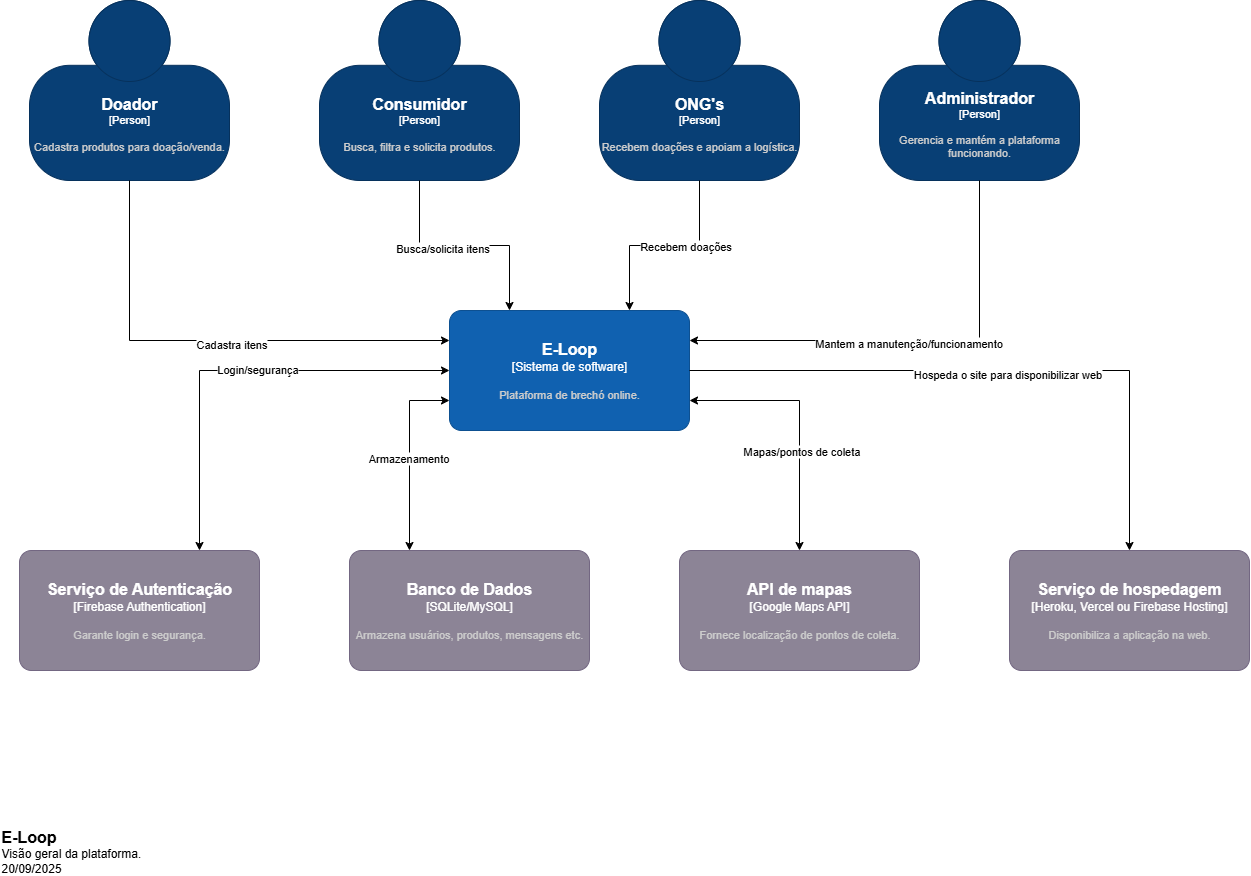

The diagram above was exported from draw.io. Its source (the exported page's mxGraphModel, read from the mxfile embedded in the PNG):
<mxGraphModel dx="1852" dy="775" grid="1" gridSize="10" guides="1" tooltips="1" connect="1" arrows="1" fold="1" page="1" pageScale="1" pageWidth="1169" pageHeight="827" background="none" math="0" shadow="0">
  <root>
    <mxCell id="0" />
    <mxCell id="1" parent="0" />
    <object placeholders="1" c4Name="Doador" c4Type="Person" c4Description="Cadastra produtos para doação/venda." label="&lt;font style=&quot;font-size: 16px&quot;&gt;&lt;b&gt;%c4Name%&lt;/b&gt;&lt;/font&gt;&lt;div&gt;[%c4Type%]&lt;/div&gt;&lt;br&gt;&lt;div&gt;&lt;font style=&quot;font-size: 11px&quot;&gt;&lt;font color=&quot;#cccccc&quot;&gt;%c4Description%&lt;/font&gt;&lt;/div&gt;" id="wxxQAx0JtFoLsFG-y6NR-1781">
      <mxCell style="html=1;fontSize=11;dashed=0;whiteSpace=wrap;fillColor=#083F75;strokeColor=#06315C;fontColor=#ffffff;shape=mxgraph.c4.person2;align=center;metaEdit=1;points=[[0.5,0,0],[1,0.5,0],[1,0.75,0],[0.75,1,0],[0.5,1,0],[0.25,1,0],[0,0.75,0],[0,0.5,0]];resizable=0;" parent="1" vertex="1">
        <mxGeometry x="50" y="90" width="200" height="180" as="geometry" />
      </mxCell>
    </object>
    <object placeholders="1" c4Name="Consumidor" c4Type="Person" c4Description="Busca, filtra e solicita produtos." label="&lt;font style=&quot;font-size: 16px&quot;&gt;&lt;b&gt;%c4Name%&lt;/b&gt;&lt;/font&gt;&lt;div&gt;[%c4Type%]&lt;/div&gt;&lt;br&gt;&lt;div&gt;&lt;font style=&quot;font-size: 11px&quot;&gt;&lt;font color=&quot;#cccccc&quot;&gt;%c4Description%&lt;/font&gt;&lt;/div&gt;" id="W1LU8vjlog_vYGwdYApx-1779">
      <mxCell style="html=1;fontSize=11;dashed=0;whiteSpace=wrap;fillColor=#083F75;strokeColor=#06315C;fontColor=#ffffff;shape=mxgraph.c4.person2;align=center;metaEdit=1;points=[[0.5,0,0],[1,0.5,0],[1,0.75,0],[0.75,1,0],[0.5,1,0],[0.25,1,0],[0,0.75,0],[0,0.5,0]];resizable=0;" vertex="1" parent="1">
        <mxGeometry x="340" y="90" width="200" height="180" as="geometry" />
      </mxCell>
    </object>
    <object placeholders="1" c4Name="E-Loop" c4Type="Sistema de software" c4Description="Plataforma de brechó online." label="&lt;font style=&quot;font-size: 16px&quot;&gt;&lt;b&gt;%c4Name%&lt;/b&gt;&lt;/font&gt;&lt;div&gt;[%c4Type%]&lt;/div&gt;&lt;br&gt;&lt;div&gt;&lt;font style=&quot;font-size: 11px&quot;&gt;&lt;font color=&quot;#cccccc&quot;&gt;%c4Description%&lt;/font&gt;&lt;/div&gt;" id="W1LU8vjlog_vYGwdYApx-1781">
      <mxCell style="rounded=1;whiteSpace=wrap;html=1;labelBackgroundColor=none;fillColor=#1061B0;fontColor=#ffffff;align=center;arcSize=10;strokeColor=#0D5091;metaEdit=1;resizable=0;points=[[0.25,0,0],[0.5,0,0],[0.75,0,0],[1,0.25,0],[1,0.5,0],[1,0.75,0],[0.75,1,0],[0.5,1,0],[0.25,1,0],[0,0.75,0],[0,0.5,0],[0,0.25,0]];" vertex="1" parent="1">
        <mxGeometry x="470" y="400" width="240" height="120" as="geometry" />
      </mxCell>
    </object>
    <object placeholders="1" c4Name="ONG's" c4Type="Person" c4Description="Recebem doações e apoiam a logística." label="&lt;font style=&quot;font-size: 16px&quot;&gt;&lt;b&gt;%c4Name%&lt;/b&gt;&lt;/font&gt;&lt;div&gt;[%c4Type%]&lt;/div&gt;&lt;br&gt;&lt;div&gt;&lt;font style=&quot;font-size: 11px&quot;&gt;&lt;font color=&quot;#cccccc&quot;&gt;%c4Description%&lt;/font&gt;&lt;/div&gt;" id="W1LU8vjlog_vYGwdYApx-1782">
      <mxCell style="html=1;fontSize=11;dashed=0;whiteSpace=wrap;fillColor=#083F75;strokeColor=#06315C;fontColor=#ffffff;shape=mxgraph.c4.person2;align=center;metaEdit=1;points=[[0.5,0,0],[1,0.5,0],[1,0.75,0],[0.75,1,0],[0.5,1,0],[0.25,1,0],[0,0.75,0],[0,0.5,0]];resizable=0;" vertex="1" parent="1">
        <mxGeometry x="620" y="90" width="200" height="180" as="geometry" />
      </mxCell>
    </object>
    <object placeholders="1" c4Name="Administrador" c4Type="Person" c4Description="Gerencia e mantém a plataforma funcionando." label="&lt;font style=&quot;font-size: 16px&quot;&gt;&lt;b&gt;%c4Name%&lt;/b&gt;&lt;/font&gt;&lt;div&gt;[%c4Type%]&lt;/div&gt;&lt;br&gt;&lt;div&gt;&lt;font style=&quot;font-size: 11px&quot;&gt;&lt;font color=&quot;#cccccc&quot;&gt;%c4Description%&lt;/font&gt;&lt;/div&gt;" id="W1LU8vjlog_vYGwdYApx-1783">
      <mxCell style="html=1;fontSize=11;dashed=0;whiteSpace=wrap;fillColor=#083F75;strokeColor=#06315C;fontColor=#ffffff;shape=mxgraph.c4.person2;align=center;metaEdit=1;points=[[0.5,0,0],[1,0.5,0],[1,0.75,0],[0.75,1,0],[0.5,1,0],[0.25,1,0],[0,0.75,0],[0,0.5,0]];resizable=0;" vertex="1" parent="1">
        <mxGeometry x="900" y="90" width="200" height="180" as="geometry" />
      </mxCell>
    </object>
    <object placeholders="1" c4Name="Serviço de Autenticação" c4Type="Firebase Authentication" c4Description="Garante login e segurança." label="&lt;font style=&quot;font-size: 16px&quot;&gt;&lt;b&gt;%c4Name%&lt;/b&gt;&lt;/font&gt;&lt;div&gt;[%c4Type%]&lt;/div&gt;&lt;br&gt;&lt;div&gt;&lt;font style=&quot;font-size: 11px&quot;&gt;&lt;font color=&quot;#cccccc&quot;&gt;%c4Description%&lt;/font&gt;&lt;/div&gt;" id="W1LU8vjlog_vYGwdYApx-1784">
      <mxCell style="rounded=1;whiteSpace=wrap;html=1;labelBackgroundColor=none;fillColor=#8C8496;fontColor=#ffffff;align=center;arcSize=10;strokeColor=#736782;metaEdit=1;resizable=0;points=[[0.25,0,0],[0.5,0,0],[0.75,0,0],[1,0.25,0],[1,0.5,0],[1,0.75,0],[0.75,1,0],[0.5,1,0],[0.25,1,0],[0,0.75,0],[0,0.5,0],[0,0.25,0]];" vertex="1" parent="1">
        <mxGeometry x="40" y="640" width="240" height="120" as="geometry" />
      </mxCell>
    </object>
    <object placeholders="1" c4Name="Banco de Dados" c4Type="SQLite/MySQL" c4Description="Armazena usuários, produtos, mensagens etc." label="&lt;font style=&quot;font-size: 16px&quot;&gt;&lt;b&gt;%c4Name%&lt;/b&gt;&lt;/font&gt;&lt;div&gt;[%c4Type%]&lt;/div&gt;&lt;br&gt;&lt;div&gt;&lt;font style=&quot;font-size: 11px&quot;&gt;&lt;font color=&quot;#cccccc&quot;&gt;%c4Description%&lt;/font&gt;&lt;/div&gt;" id="W1LU8vjlog_vYGwdYApx-1785">
      <mxCell style="rounded=1;whiteSpace=wrap;html=1;labelBackgroundColor=none;fillColor=#8C8496;fontColor=#ffffff;align=center;arcSize=10;strokeColor=#736782;metaEdit=1;resizable=0;points=[[0.25,0,0],[0.5,0,0],[0.75,0,0],[1,0.25,0],[1,0.5,0],[1,0.75,0],[0.75,1,0],[0.5,1,0],[0.25,1,0],[0,0.75,0],[0,0.5,0],[0,0.25,0]];" vertex="1" parent="1">
        <mxGeometry x="370" y="640" width="240" height="120" as="geometry" />
      </mxCell>
    </object>
    <object placeholders="1" c4Name="API de mapas" c4Type="Google Maps API" c4Description="Fornece localização de pontos de coleta." label="&lt;font style=&quot;font-size: 16px&quot;&gt;&lt;b&gt;%c4Name%&lt;/b&gt;&lt;/font&gt;&lt;div&gt;[%c4Type%]&lt;/div&gt;&lt;br&gt;&lt;div&gt;&lt;font style=&quot;font-size: 11px&quot;&gt;&lt;font color=&quot;#cccccc&quot;&gt;%c4Description%&lt;/font&gt;&lt;/div&gt;" id="W1LU8vjlog_vYGwdYApx-1786">
      <mxCell style="rounded=1;whiteSpace=wrap;html=1;labelBackgroundColor=none;fillColor=#8C8496;fontColor=#ffffff;align=center;arcSize=10;strokeColor=#736782;metaEdit=1;resizable=0;points=[[0.25,0,0],[0.5,0,0],[0.75,0,0],[1,0.25,0],[1,0.5,0],[1,0.75,0],[0.75,1,0],[0.5,1,0],[0.25,1,0],[0,0.75,0],[0,0.5,0],[0,0.25,0]];" vertex="1" parent="1">
        <mxGeometry x="700" y="640" width="240" height="120" as="geometry" />
      </mxCell>
    </object>
    <object placeholders="1" c4Name="Serviço de hospedagem" c4Type="Heroku, Vercel ou Firebase Hosting" c4Description="Disponibiliza a aplicação na web." label="&lt;font style=&quot;font-size: 16px&quot;&gt;&lt;b&gt;%c4Name%&lt;/b&gt;&lt;/font&gt;&lt;div&gt;[%c4Type%]&lt;/div&gt;&lt;br&gt;&lt;div&gt;&lt;font style=&quot;font-size: 11px&quot;&gt;&lt;font color=&quot;#cccccc&quot;&gt;%c4Description%&lt;/font&gt;&lt;/div&gt;" id="W1LU8vjlog_vYGwdYApx-1787">
      <mxCell style="rounded=1;whiteSpace=wrap;html=1;labelBackgroundColor=none;fillColor=#8C8496;fontColor=#ffffff;align=center;arcSize=10;strokeColor=#736782;metaEdit=1;resizable=0;points=[[0.25,0,0],[0.5,0,0],[0.75,0,0],[1,0.25,0],[1,0.5,0],[1,0.75,0],[0.75,1,0],[0.5,1,0],[0.25,1,0],[0,0.75,0],[0,0.5,0],[0,0.25,0]];" vertex="1" parent="1">
        <mxGeometry x="1030" y="640" width="240" height="120" as="geometry" />
      </mxCell>
    </object>
    <object placeholders="1" c4Name="E-Loop" c4Type="ContainerScopeBoundary" c4Description="Visão geral da plataforma.&#10;20/09/2025" label="&lt;font style=&quot;font-size: 16px&quot;&gt;&lt;b&gt;&lt;div style=&quot;text-align: left&quot;&gt;%c4Name%&lt;/div&gt;&lt;/b&gt;&lt;/font&gt;&lt;div style=&quot;text-align: left&quot;&gt;%c4Description%&lt;/div&gt;" id="W1LU8vjlog_vYGwdYApx-1788">
      <mxCell style="text;html=1;strokeColor=none;fillColor=none;align=left;verticalAlign=top;whiteSpace=wrap;rounded=0;metaEdit=1;allowArrows=0;resizable=1;rotatable=0;connectable=0;recursiveResize=0;expand=0;pointerEvents=0;points=[[0.25,0,0],[0.5,0,0],[0.75,0,0],[1,0.25,0],[1,0.5,0],[1,0.75,0],[0.75,1,0],[0.5,1,0],[0.25,1,0],[0,0.75,0],[0,0.5,0],[0,0.25,0]];" vertex="1" parent="1">
        <mxGeometry x="20" y="910" width="350" height="40" as="geometry" />
      </mxCell>
    </object>
    <mxCell id="W1LU8vjlog_vYGwdYApx-1789" style="edgeStyle=orthogonalEdgeStyle;rounded=0;orthogonalLoop=1;jettySize=auto;html=1;exitX=0.5;exitY=1;exitDx=0;exitDy=0;exitPerimeter=0;entryX=0;entryY=0.25;entryDx=0;entryDy=0;entryPerimeter=0;" edge="1" parent="1" source="wxxQAx0JtFoLsFG-y6NR-1781" target="W1LU8vjlog_vYGwdYApx-1781">
      <mxGeometry relative="1" as="geometry" />
    </mxCell>
    <mxCell id="W1LU8vjlog_vYGwdYApx-1790" value="Cadastra itens " style="edgeLabel;html=1;align=center;verticalAlign=middle;resizable=0;points=[];" vertex="1" connectable="0" parent="W1LU8vjlog_vYGwdYApx-1789">
      <mxGeometry x="0.0263" y="-3" relative="1" as="geometry">
        <mxPoint x="14" as="offset" />
      </mxGeometry>
    </mxCell>
    <mxCell id="W1LU8vjlog_vYGwdYApx-1792" style="edgeStyle=orthogonalEdgeStyle;rounded=0;orthogonalLoop=1;jettySize=auto;html=1;exitX=0.5;exitY=1;exitDx=0;exitDy=0;exitPerimeter=0;entryX=0.25;entryY=0;entryDx=0;entryDy=0;entryPerimeter=0;" edge="1" parent="1" source="W1LU8vjlog_vYGwdYApx-1779" target="W1LU8vjlog_vYGwdYApx-1781">
      <mxGeometry relative="1" as="geometry" />
    </mxCell>
    <mxCell id="W1LU8vjlog_vYGwdYApx-1793" value="Busca/solicita itens" style="edgeLabel;html=1;align=center;verticalAlign=middle;resizable=0;points=[];" vertex="1" connectable="0" parent="W1LU8vjlog_vYGwdYApx-1792">
      <mxGeometry x="-0.2182" y="-2" relative="1" as="geometry">
        <mxPoint as="offset" />
      </mxGeometry>
    </mxCell>
    <mxCell id="W1LU8vjlog_vYGwdYApx-1794" style="edgeStyle=orthogonalEdgeStyle;rounded=0;orthogonalLoop=1;jettySize=auto;html=1;exitX=0.5;exitY=1;exitDx=0;exitDy=0;exitPerimeter=0;entryX=0.75;entryY=0;entryDx=0;entryDy=0;entryPerimeter=0;" edge="1" parent="1" source="W1LU8vjlog_vYGwdYApx-1782" target="W1LU8vjlog_vYGwdYApx-1781">
      <mxGeometry relative="1" as="geometry" />
    </mxCell>
    <mxCell id="W1LU8vjlog_vYGwdYApx-1795" value="Recebem doações" style="edgeLabel;html=1;align=center;verticalAlign=middle;resizable=0;points=[];" vertex="1" connectable="0" parent="W1LU8vjlog_vYGwdYApx-1794">
      <mxGeometry x="-0.1975" relative="1" as="geometry">
        <mxPoint as="offset" />
      </mxGeometry>
    </mxCell>
    <mxCell id="W1LU8vjlog_vYGwdYApx-1796" style="edgeStyle=orthogonalEdgeStyle;rounded=0;orthogonalLoop=1;jettySize=auto;html=1;exitX=0.5;exitY=1;exitDx=0;exitDy=0;exitPerimeter=0;entryX=1;entryY=0.25;entryDx=0;entryDy=0;entryPerimeter=0;" edge="1" parent="1" source="W1LU8vjlog_vYGwdYApx-1783" target="W1LU8vjlog_vYGwdYApx-1781">
      <mxGeometry relative="1" as="geometry" />
    </mxCell>
    <mxCell id="W1LU8vjlog_vYGwdYApx-1798" value="Mantem a manutenção/funcionamento" style="edgeLabel;html=1;align=center;verticalAlign=middle;resizable=0;points=[];" vertex="1" connectable="0" parent="W1LU8vjlog_vYGwdYApx-1796">
      <mxGeometry x="0.0289" y="1" relative="1" as="geometry">
        <mxPoint y="1" as="offset" />
      </mxGeometry>
    </mxCell>
    <mxCell id="W1LU8vjlog_vYGwdYApx-1805" style="edgeStyle=orthogonalEdgeStyle;rounded=0;orthogonalLoop=1;jettySize=auto;html=1;exitX=1;exitY=0.5;exitDx=0;exitDy=0;exitPerimeter=0;entryX=0.5;entryY=0;entryDx=0;entryDy=0;entryPerimeter=0;" edge="1" parent="1" source="W1LU8vjlog_vYGwdYApx-1781" target="W1LU8vjlog_vYGwdYApx-1787">
      <mxGeometry relative="1" as="geometry" />
    </mxCell>
    <mxCell id="W1LU8vjlog_vYGwdYApx-1806" value="Hospeda o site para disponibilizar web" style="edgeLabel;html=1;align=center;verticalAlign=middle;resizable=0;points=[];" vertex="1" connectable="0" parent="W1LU8vjlog_vYGwdYApx-1805">
      <mxGeometry x="0.0234" y="-3" relative="1" as="geometry">
        <mxPoint as="offset" />
      </mxGeometry>
    </mxCell>
    <mxCell id="W1LU8vjlog_vYGwdYApx-1807" value="" style="endArrow=classic;startArrow=classic;html=1;rounded=0;exitX=0.75;exitY=0;exitDx=0;exitDy=0;exitPerimeter=0;entryX=0;entryY=0.5;entryDx=0;entryDy=0;entryPerimeter=0;" edge="1" parent="1" source="W1LU8vjlog_vYGwdYApx-1784" target="W1LU8vjlog_vYGwdYApx-1781">
      <mxGeometry width="50" height="50" relative="1" as="geometry">
        <mxPoint x="640" y="660" as="sourcePoint" />
        <mxPoint x="690" y="610" as="targetPoint" />
        <Array as="points">
          <mxPoint x="220" y="460" />
        </Array>
      </mxGeometry>
    </mxCell>
    <mxCell id="W1LU8vjlog_vYGwdYApx-1808" value="Login/segurança" style="edgeLabel;html=1;align=center;verticalAlign=middle;resizable=0;points=[];" vertex="1" connectable="0" parent="W1LU8vjlog_vYGwdYApx-1807">
      <mxGeometry x="0.0977" y="2" relative="1" as="geometry">
        <mxPoint as="offset" />
      </mxGeometry>
    </mxCell>
    <mxCell id="W1LU8vjlog_vYGwdYApx-1809" value="" style="endArrow=classic;startArrow=classic;html=1;rounded=0;entryX=0.25;entryY=0;entryDx=0;entryDy=0;entryPerimeter=0;exitX=0;exitY=0.75;exitDx=0;exitDy=0;exitPerimeter=0;" edge="1" parent="1" source="W1LU8vjlog_vYGwdYApx-1781" target="W1LU8vjlog_vYGwdYApx-1785">
      <mxGeometry width="50" height="50" relative="1" as="geometry">
        <mxPoint x="640" y="660" as="sourcePoint" />
        <mxPoint x="690" y="610" as="targetPoint" />
        <Array as="points">
          <mxPoint x="430" y="490" />
        </Array>
      </mxGeometry>
    </mxCell>
    <mxCell id="W1LU8vjlog_vYGwdYApx-1810" value="Armazenamento" style="edgeLabel;html=1;align=center;verticalAlign=middle;resizable=0;points=[];" vertex="1" connectable="0" parent="W1LU8vjlog_vYGwdYApx-1809">
      <mxGeometry x="0.0158" y="-2" relative="1" as="geometry">
        <mxPoint as="offset" />
      </mxGeometry>
    </mxCell>
    <mxCell id="W1LU8vjlog_vYGwdYApx-1811" value="" style="endArrow=classic;startArrow=classic;html=1;rounded=0;entryX=1;entryY=0.75;entryDx=0;entryDy=0;entryPerimeter=0;exitX=0.5;exitY=0;exitDx=0;exitDy=0;exitPerimeter=0;" edge="1" parent="1" source="W1LU8vjlog_vYGwdYApx-1786" target="W1LU8vjlog_vYGwdYApx-1781">
      <mxGeometry width="50" height="50" relative="1" as="geometry">
        <mxPoint x="740" y="650" as="sourcePoint" />
        <mxPoint x="790" y="600" as="targetPoint" />
        <Array as="points">
          <mxPoint x="820" y="490" />
        </Array>
      </mxGeometry>
    </mxCell>
    <mxCell id="W1LU8vjlog_vYGwdYApx-1812" value="Mapas/pontos de coleta" style="edgeLabel;html=1;align=center;verticalAlign=middle;resizable=0;points=[];" vertex="1" connectable="0" parent="W1LU8vjlog_vYGwdYApx-1811">
      <mxGeometry x="-0.2287" y="-1" relative="1" as="geometry">
        <mxPoint as="offset" />
      </mxGeometry>
    </mxCell>
  </root>
</mxGraphModel>